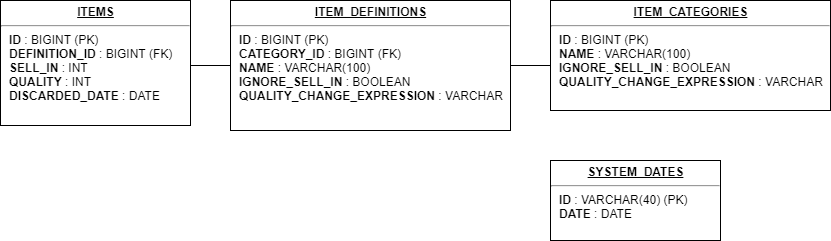

The diagram above was exported from draw.io. Its source (the exported page's mxGraphModel, read from the mxfile embedded in the PNG):
<mxGraphModel dx="1422" dy="762" grid="1" gridSize="10" guides="1" tooltips="1" connect="1" arrows="1" fold="1" page="1" pageScale="1" pageWidth="1100" pageHeight="850" background="#ffffff" math="0" shadow="0">
  <root>
    <mxCell id="0" />
    <mxCell id="1" parent="0" />
    <mxCell id="24794b860abc3c2d-30" style="edgeStyle=orthogonalEdgeStyle;rounded=0;html=1;labelBackgroundColor=none;endArrow=none;endFill=0;endSize=8;fontFamily=Verdana;fontSize=12;align=left;exitX=1;exitY=0.5;exitDx=0;exitDy=0;entryX=0;entryY=0.5;entryDx=0;entryDy=0;" parent="1" source="24794b860abc3c2d-1" target="24794b860abc3c2d-19" edge="1">
      <mxGeometry relative="1" as="geometry">
        <Array as="points">
          <mxPoint x="230" y="265" />
        </Array>
        <mxPoint x="80" y="160" as="sourcePoint" />
        <mxPoint x="670" y="135" as="targetPoint" />
      </mxGeometry>
    </mxCell>
    <mxCell id="24794b860abc3c2d-1" value="&lt;p style=&quot;margin: 0px ; margin-top: 4px ; text-align: center ; text-decoration: underline&quot;&gt;&lt;b&gt;ITEMS&lt;/b&gt;&lt;/p&gt;&lt;hr&gt;&lt;p style=&quot;margin: 0px ; margin-left: 8px&quot;&gt;&lt;b&gt;ID&lt;/b&gt; : BIGINT (PK)&lt;/p&gt;&lt;p style=&quot;margin: 0px ; margin-left: 8px&quot;&gt;&lt;b&gt;DEFINITION_ID&lt;/b&gt; : BIGINT (FK)&lt;/p&gt;&lt;p style=&quot;margin: 0px ; margin-left: 8px&quot;&gt;&lt;b&gt;SELL_IN&lt;/b&gt; : INT&lt;/p&gt;&lt;p style=&quot;margin: 0px ; margin-left: 8px&quot;&gt;&lt;b&gt;QUALITY&lt;/b&gt; : INT&lt;/p&gt;&lt;p style=&quot;margin: 0px ; margin-left: 8px&quot;&gt;&lt;b&gt;DISCARDED_DATE&lt;/b&gt; : DATE&lt;/p&gt;" style="verticalAlign=top;align=left;overflow=fill;fontSize=12;fontFamily=Helvetica;html=1;rounded=0;shadow=0;comic=0;labelBackgroundColor=none;strokeWidth=1" parent="1" vertex="1">
      <mxGeometry x="50" y="200" width="190" height="125" as="geometry" />
    </mxCell>
    <mxCell id="24794b860abc3c2d-19" value="&lt;p style=&quot;margin: 0px ; margin-top: 4px ; text-align: center ; text-decoration: underline&quot;&gt;&lt;b&gt;ITEM_DEFINITIONS&lt;/b&gt;&lt;/p&gt;&lt;hr&gt;&lt;p style=&quot;margin: 0px ; margin-left: 8px&quot;&gt;&lt;b&gt;ID&lt;/b&gt;&amp;nbsp;: BIGINT (PK)&lt;/p&gt;&lt;p style=&quot;margin: 0px ; margin-left: 8px&quot;&gt;&lt;b&gt;CATEGORY_ID&lt;/b&gt;&amp;nbsp;: BIGINT (FK)&lt;/p&gt;&lt;p style=&quot;margin: 0px ; margin-left: 8px&quot;&gt;&lt;b&gt;NAME&lt;/b&gt;&amp;nbsp;: VARCHAR(100)&lt;/p&gt;&lt;p style=&quot;margin: 0px ; margin-left: 8px&quot;&gt;&lt;b&gt;IGNORE_SELL_IN&lt;/b&gt;&amp;nbsp;: BOOLEAN&lt;/p&gt;&lt;p style=&quot;margin: 0px ; margin-left: 8px&quot;&gt;&lt;b&gt;QUALITY_CHANGE_EXPRESSION&lt;/b&gt;&amp;nbsp;: VARCHAR&lt;/p&gt;&lt;p style=&quot;margin: 0px ; margin-left: 8px&quot;&gt;&lt;br&gt;&lt;/p&gt;" style="verticalAlign=top;align=left;overflow=fill;fontSize=12;fontFamily=Helvetica;html=1;rounded=0;shadow=0;comic=0;labelBackgroundColor=none;strokeWidth=1" parent="1" vertex="1">
      <mxGeometry x="280" y="200" width="280" height="130" as="geometry" />
    </mxCell>
    <mxCell id="24794b860abc3c2d-33" style="edgeStyle=orthogonalEdgeStyle;rounded=0;html=1;labelBackgroundColor=none;endArrow=none;endFill=0;endSize=8;fontFamily=Verdana;fontSize=12;align=left;exitX=1;exitY=0.5;exitDx=0;exitDy=0;" parent="1" source="24794b860abc3c2d-19" edge="1">
      <mxGeometry relative="1" as="geometry">
        <Array as="points">
          <mxPoint x="600" y="265" />
        </Array>
        <mxPoint x="600" y="265" as="targetPoint" />
      </mxGeometry>
    </mxCell>
    <mxCell id="24794b860abc3c2d-26" value="&lt;p style=&quot;margin: 0px ; margin-top: 4px ; text-align: center ; text-decoration: underline&quot;&gt;ITEM_CATEGORIES&lt;/p&gt;&lt;hr&gt;&lt;p style=&quot;margin: 0px ; margin-left: 8px&quot;&gt;ID&lt;span style=&quot;font-weight: normal&quot;&gt;&amp;nbsp;: BIGINT (PK)&lt;/span&gt;&lt;/p&gt;&lt;p style=&quot;margin: 0px ; margin-left: 8px&quot;&gt;NAME&lt;span style=&quot;font-weight: normal&quot;&gt;&amp;nbsp;: VARCHAR(100)&lt;/span&gt;&lt;/p&gt;&lt;p style=&quot;margin: 0px ; margin-left: 8px&quot;&gt;IGNORE_SELL_IN&lt;span style=&quot;font-weight: normal&quot;&gt;&amp;nbsp;: BOOLEAN&lt;/span&gt;&lt;/p&gt;&lt;p style=&quot;margin: 0px ; margin-left: 8px&quot;&gt;QUALITY_CHANGE_EXPRESSION&lt;span style=&quot;font-weight: normal&quot;&gt;&amp;nbsp;: VARCHAR&lt;/span&gt;&lt;/p&gt;" style="verticalAlign=top;align=left;overflow=fill;fontSize=12;fontFamily=Helvetica;html=1;rounded=0;shadow=0;comic=0;labelBackgroundColor=none;strokeWidth=1;fontStyle=1" parent="1" vertex="1">
      <mxGeometry x="600" y="200" width="280" height="110" as="geometry" />
    </mxCell>
    <mxCell id="24794b860abc3c2d-29" value="&lt;p style=&quot;margin: 0px ; margin-top: 4px ; text-align: center ; text-decoration: underline&quot;&gt;&lt;b&gt;SYSTEM_DATES&lt;/b&gt;&lt;/p&gt;&lt;hr&gt;&lt;p style=&quot;margin: 0px ; margin-left: 8px&quot;&gt;&lt;b&gt;ID&lt;/b&gt;&amp;nbsp;: VARCHAR(40) (PK)&lt;/p&gt;&lt;p style=&quot;margin: 0px ; margin-left: 8px&quot;&gt;&lt;b&gt;DATE&lt;/b&gt;&amp;nbsp;: DATE&lt;/p&gt;" style="verticalAlign=top;align=left;overflow=fill;fontSize=12;fontFamily=Helvetica;html=1;rounded=0;shadow=0;comic=0;labelBackgroundColor=none;strokeWidth=1" parent="1" vertex="1">
      <mxGeometry x="600" y="360" width="170" height="80" as="geometry" />
    </mxCell>
  </root>
</mxGraphModel>